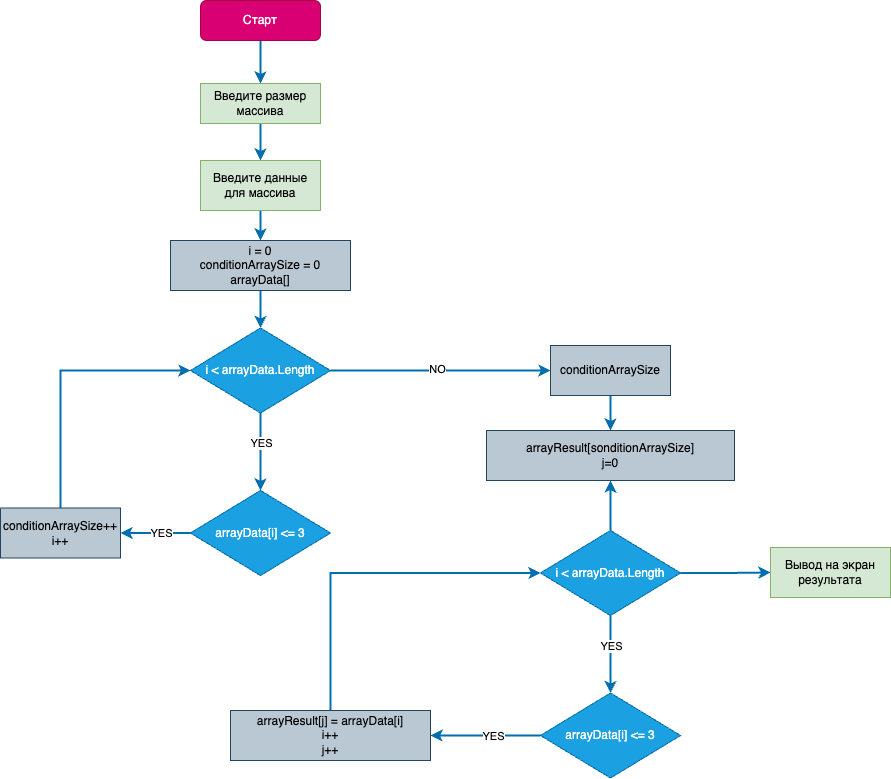

The diagram above was exported from draw.io. Its source (the exported page's mxGraphModel, read from the mxfile embedded in the PNG):
<mxGraphModel dx="954" dy="727" grid="1" gridSize="10" guides="1" tooltips="1" connect="1" arrows="1" fold="1" page="1" pageScale="1" pageWidth="1169" pageHeight="827" math="0" shadow="0">
  <root>
    <mxCell id="0" />
    <mxCell id="1" parent="0" />
    <mxCell id="q41XIVaN7iUKmNmsGjX9-5" style="edgeStyle=orthogonalEdgeStyle;rounded=0;orthogonalLoop=1;jettySize=auto;html=1;entryX=0.5;entryY=0;entryDx=0;entryDy=0;fillColor=#1ba1e2;strokeColor=#006EAF;strokeWidth=2;" edge="1" parent="1" source="q41XIVaN7iUKmNmsGjX9-1" target="q41XIVaN7iUKmNmsGjX9-2">
      <mxGeometry relative="1" as="geometry" />
    </mxCell>
    <mxCell id="q41XIVaN7iUKmNmsGjX9-1" value="Старт" style="rounded=1;whiteSpace=wrap;html=1;fillColor=#d80073;fontColor=#ffffff;strokeColor=#A50040;" vertex="1" parent="1">
      <mxGeometry x="420" y="70" width="120" height="40" as="geometry" />
    </mxCell>
    <mxCell id="q41XIVaN7iUKmNmsGjX9-4" value="" style="edgeStyle=orthogonalEdgeStyle;rounded=0;orthogonalLoop=1;jettySize=auto;html=1;strokeColor=#006EAF;strokeWidth=2;align=center;verticalAlign=middle;fontFamily=Helvetica;fontSize=11;fontColor=default;labelBackgroundColor=default;endArrow=classic;fillColor=#1ba1e2;" edge="1" parent="1" source="q41XIVaN7iUKmNmsGjX9-2" target="q41XIVaN7iUKmNmsGjX9-3">
      <mxGeometry relative="1" as="geometry" />
    </mxCell>
    <mxCell id="q41XIVaN7iUKmNmsGjX9-2" value="Введите размер массива" style="rounded=0;whiteSpace=wrap;html=1;fillColor=#d5e8d4;strokeColor=#82b366;" vertex="1" parent="1">
      <mxGeometry x="420" y="153" width="120" height="40" as="geometry" />
    </mxCell>
    <mxCell id="q41XIVaN7iUKmNmsGjX9-8" value="" style="edgeStyle=orthogonalEdgeStyle;rounded=0;orthogonalLoop=1;jettySize=auto;html=1;strokeColor=#006EAF;strokeWidth=2;align=center;verticalAlign=middle;fontFamily=Helvetica;fontSize=11;fontColor=default;labelBackgroundColor=default;endArrow=classic;fillColor=#1ba1e2;" edge="1" parent="1" source="q41XIVaN7iUKmNmsGjX9-3">
      <mxGeometry relative="1" as="geometry">
        <mxPoint x="480" y="310" as="targetPoint" />
      </mxGeometry>
    </mxCell>
    <mxCell id="q41XIVaN7iUKmNmsGjX9-3" value="Введите данные для массива" style="whiteSpace=wrap;html=1;fillColor=#d5e8d4;strokeColor=#82b366;rounded=0;" vertex="1" parent="1">
      <mxGeometry x="420" y="230" width="120" height="50" as="geometry" />
    </mxCell>
    <mxCell id="q41XIVaN7iUKmNmsGjX9-12" value="" style="edgeStyle=orthogonalEdgeStyle;rounded=0;orthogonalLoop=1;jettySize=auto;html=1;strokeColor=#006EAF;strokeWidth=2;align=center;verticalAlign=middle;fontFamily=Helvetica;fontSize=11;fontColor=default;labelBackgroundColor=default;endArrow=classic;fillColor=#1ba1e2;" edge="1" parent="1" source="q41XIVaN7iUKmNmsGjX9-9" target="q41XIVaN7iUKmNmsGjX9-11">
      <mxGeometry relative="1" as="geometry" />
    </mxCell>
    <mxCell id="q41XIVaN7iUKmNmsGjX9-9" value="i = 0&lt;div&gt;conditionArraySize = 0&lt;/div&gt;&lt;div&gt;arrayData[]&lt;/div&gt;" style="whiteSpace=wrap;html=1;fillColor=#bac8d3;strokeColor=#23445d;rounded=0;" vertex="1" parent="1">
      <mxGeometry x="390" y="310" width="180" height="50" as="geometry" />
    </mxCell>
    <mxCell id="q41XIVaN7iUKmNmsGjX9-21" value="" style="edgeStyle=orthogonalEdgeStyle;rounded=0;orthogonalLoop=1;jettySize=auto;html=1;strokeColor=#006EAF;strokeWidth=2;align=center;verticalAlign=middle;fontFamily=Helvetica;fontSize=11;fontColor=default;labelBackgroundColor=default;endArrow=classic;fillColor=#1ba1e2;" edge="1" parent="1" source="q41XIVaN7iUKmNmsGjX9-11" target="q41XIVaN7iUKmNmsGjX9-20">
      <mxGeometry relative="1" as="geometry" />
    </mxCell>
    <mxCell id="q41XIVaN7iUKmNmsGjX9-23" value="NO" style="edgeLabel;html=1;align=center;verticalAlign=middle;resizable=0;points=[];fontFamily=Helvetica;fontSize=11;fontColor=default;labelBackgroundColor=default;" vertex="1" connectable="0" parent="q41XIVaN7iUKmNmsGjX9-21">
      <mxGeometry x="-0.0333" y="3" relative="1" as="geometry">
        <mxPoint y="1" as="offset" />
      </mxGeometry>
    </mxCell>
    <mxCell id="q41XIVaN7iUKmNmsGjX9-24" value="" style="edgeStyle=orthogonalEdgeStyle;rounded=0;orthogonalLoop=1;jettySize=auto;html=1;strokeColor=#006EAF;strokeWidth=2;align=center;verticalAlign=middle;fontFamily=Helvetica;fontSize=11;fontColor=default;labelBackgroundColor=default;endArrow=classic;fillColor=#1ba1e2;" edge="1" parent="1" source="q41XIVaN7iUKmNmsGjX9-11" target="q41XIVaN7iUKmNmsGjX9-22">
      <mxGeometry relative="1" as="geometry" />
    </mxCell>
    <mxCell id="q41XIVaN7iUKmNmsGjX9-25" value="YES" style="edgeLabel;html=1;align=center;verticalAlign=middle;resizable=0;points=[];fontFamily=Helvetica;fontSize=11;fontColor=default;labelBackgroundColor=default;" vertex="1" connectable="0" parent="q41XIVaN7iUKmNmsGjX9-24">
      <mxGeometry x="-0.2258" relative="1" as="geometry">
        <mxPoint as="offset" />
      </mxGeometry>
    </mxCell>
    <mxCell id="q41XIVaN7iUKmNmsGjX9-11" value="i &amp;lt; arrayData.Length" style="rhombus;whiteSpace=wrap;html=1;fillColor=#1ba1e2;strokeColor=#006EAF;rounded=0;fontColor=#ffffff;" vertex="1" parent="1">
      <mxGeometry x="410" y="397.5" width="140" height="85" as="geometry" />
    </mxCell>
    <mxCell id="q41XIVaN7iUKmNmsGjX9-33" value="" style="edgeStyle=orthogonalEdgeStyle;rounded=0;orthogonalLoop=1;jettySize=auto;html=1;strokeColor=#006EAF;strokeWidth=2;align=center;verticalAlign=middle;fontFamily=Helvetica;fontSize=11;fontColor=default;labelBackgroundColor=default;endArrow=classic;fillColor=#1ba1e2;" edge="1" parent="1" source="q41XIVaN7iUKmNmsGjX9-20" target="q41XIVaN7iUKmNmsGjX9-32">
      <mxGeometry relative="1" as="geometry" />
    </mxCell>
    <mxCell id="q41XIVaN7iUKmNmsGjX9-20" value="conditionArraySize" style="whiteSpace=wrap;html=1;fillColor=#bac8d3;strokeColor=#23445d;rounded=0;" vertex="1" parent="1">
      <mxGeometry x="770" y="415" width="120" height="50" as="geometry" />
    </mxCell>
    <mxCell id="q41XIVaN7iUKmNmsGjX9-29" value="" style="edgeStyle=orthogonalEdgeStyle;rounded=0;orthogonalLoop=1;jettySize=auto;html=1;strokeColor=#006EAF;strokeWidth=2;align=center;verticalAlign=middle;fontFamily=Helvetica;fontSize=11;fontColor=default;labelBackgroundColor=default;endArrow=classic;fillColor=#1ba1e2;" edge="1" parent="1" source="q41XIVaN7iUKmNmsGjX9-22" target="q41XIVaN7iUKmNmsGjX9-28">
      <mxGeometry relative="1" as="geometry" />
    </mxCell>
    <mxCell id="q41XIVaN7iUKmNmsGjX9-31" value="YES" style="edgeLabel;html=1;align=center;verticalAlign=middle;resizable=0;points=[];fontFamily=Helvetica;fontSize=11;fontColor=default;labelBackgroundColor=default;" vertex="1" connectable="0" parent="q41XIVaN7iUKmNmsGjX9-29">
      <mxGeometry x="-0.1333" relative="1" as="geometry">
        <mxPoint as="offset" />
      </mxGeometry>
    </mxCell>
    <mxCell id="q41XIVaN7iUKmNmsGjX9-22" value="arrayData[i] &amp;lt;= 3" style="rhombus;whiteSpace=wrap;html=1;fillColor=#1ba1e2;strokeColor=#006EAF;rounded=0;fontColor=#ffffff;" vertex="1" parent="1">
      <mxGeometry x="410" y="560" width="140" height="85" as="geometry" />
    </mxCell>
    <mxCell id="q41XIVaN7iUKmNmsGjX9-30" style="edgeStyle=orthogonalEdgeStyle;rounded=0;orthogonalLoop=1;jettySize=auto;html=1;entryX=0;entryY=0.5;entryDx=0;entryDy=0;strokeColor=#006EAF;strokeWidth=2;align=center;verticalAlign=middle;fontFamily=Helvetica;fontSize=11;fontColor=default;labelBackgroundColor=default;endArrow=classic;fillColor=#1ba1e2;" edge="1" parent="1" source="q41XIVaN7iUKmNmsGjX9-28" target="q41XIVaN7iUKmNmsGjX9-11">
      <mxGeometry relative="1" as="geometry">
        <Array as="points">
          <mxPoint x="280" y="440" />
        </Array>
      </mxGeometry>
    </mxCell>
    <mxCell id="q41XIVaN7iUKmNmsGjX9-28" value="conditionArraySize++&lt;div&gt;i++&lt;/div&gt;" style="whiteSpace=wrap;html=1;fillColor=#bac8d3;strokeColor=#23445d;rounded=0;" vertex="1" parent="1">
      <mxGeometry x="220" y="577.5" width="120" height="50" as="geometry" />
    </mxCell>
    <mxCell id="q41XIVaN7iUKmNmsGjX9-32" value="arrayResult[sonditionArraySize]&lt;div&gt;j=0&lt;/div&gt;" style="whiteSpace=wrap;html=1;fillColor=#bac8d3;strokeColor=#23445d;rounded=0;" vertex="1" parent="1">
      <mxGeometry x="706" y="500" width="248" height="50" as="geometry" />
    </mxCell>
    <mxCell id="q41XIVaN7iUKmNmsGjX9-34" value="" style="edgeStyle=orthogonalEdgeStyle;rounded=0;orthogonalLoop=1;jettySize=auto;html=1;strokeColor=#006EAF;strokeWidth=2;align=center;verticalAlign=middle;fontFamily=Helvetica;fontSize=11;fontColor=default;labelBackgroundColor=default;endArrow=classic;fillColor=#1ba1e2;" edge="1" source="q41XIVaN7iUKmNmsGjX9-36" target="q41XIVaN7iUKmNmsGjX9-39" parent="1">
      <mxGeometry relative="1" as="geometry" />
    </mxCell>
    <mxCell id="q41XIVaN7iUKmNmsGjX9-35" value="YES" style="edgeLabel;html=1;align=center;verticalAlign=middle;resizable=0;points=[];fontFamily=Helvetica;fontSize=11;fontColor=default;labelBackgroundColor=default;" vertex="1" connectable="0" parent="q41XIVaN7iUKmNmsGjX9-34">
      <mxGeometry x="-0.2258" relative="1" as="geometry">
        <mxPoint as="offset" />
      </mxGeometry>
    </mxCell>
    <mxCell id="q41XIVaN7iUKmNmsGjX9-42" value="" style="edgeStyle=orthogonalEdgeStyle;rounded=0;orthogonalLoop=1;jettySize=auto;html=1;strokeColor=#006EAF;strokeWidth=2;align=center;verticalAlign=middle;fontFamily=Helvetica;fontSize=11;fontColor=default;labelBackgroundColor=default;endArrow=classic;fillColor=#1ba1e2;" edge="1" parent="1" source="q41XIVaN7iUKmNmsGjX9-36" target="q41XIVaN7iUKmNmsGjX9-32">
      <mxGeometry relative="1" as="geometry" />
    </mxCell>
    <mxCell id="q41XIVaN7iUKmNmsGjX9-44" value="" style="edgeStyle=orthogonalEdgeStyle;rounded=0;orthogonalLoop=1;jettySize=auto;html=1;strokeColor=#006EAF;strokeWidth=2;align=center;verticalAlign=middle;fontFamily=Helvetica;fontSize=11;fontColor=default;labelBackgroundColor=default;endArrow=classic;fillColor=#1ba1e2;" edge="1" parent="1" source="q41XIVaN7iUKmNmsGjX9-36" target="q41XIVaN7iUKmNmsGjX9-43">
      <mxGeometry relative="1" as="geometry" />
    </mxCell>
    <mxCell id="q41XIVaN7iUKmNmsGjX9-36" value="i &amp;lt; arrayData.Length" style="rhombus;whiteSpace=wrap;html=1;fillColor=#1ba1e2;strokeColor=#006EAF;rounded=0;fontColor=#ffffff;" vertex="1" parent="1">
      <mxGeometry x="760" y="600" width="140" height="85" as="geometry" />
    </mxCell>
    <mxCell id="q41XIVaN7iUKmNmsGjX9-37" value="" style="edgeStyle=orthogonalEdgeStyle;rounded=0;orthogonalLoop=1;jettySize=auto;html=1;strokeColor=#006EAF;strokeWidth=2;align=center;verticalAlign=middle;fontFamily=Helvetica;fontSize=11;fontColor=default;labelBackgroundColor=default;endArrow=classic;fillColor=#1ba1e2;" edge="1" source="q41XIVaN7iUKmNmsGjX9-39" target="q41XIVaN7iUKmNmsGjX9-41" parent="1">
      <mxGeometry relative="1" as="geometry" />
    </mxCell>
    <mxCell id="q41XIVaN7iUKmNmsGjX9-38" value="YES" style="edgeLabel;html=1;align=center;verticalAlign=middle;resizable=0;points=[];fontFamily=Helvetica;fontSize=11;fontColor=default;labelBackgroundColor=default;" vertex="1" connectable="0" parent="q41XIVaN7iUKmNmsGjX9-37">
      <mxGeometry x="-0.1333" relative="1" as="geometry">
        <mxPoint as="offset" />
      </mxGeometry>
    </mxCell>
    <mxCell id="q41XIVaN7iUKmNmsGjX9-39" value="arrayData[i] &amp;lt;= 3" style="rhombus;whiteSpace=wrap;html=1;fillColor=#1ba1e2;strokeColor=#006EAF;rounded=0;fontColor=#ffffff;" vertex="1" parent="1">
      <mxGeometry x="760" y="762.5" width="140" height="85" as="geometry" />
    </mxCell>
    <mxCell id="q41XIVaN7iUKmNmsGjX9-40" style="edgeStyle=orthogonalEdgeStyle;rounded=0;orthogonalLoop=1;jettySize=auto;html=1;entryX=0;entryY=0.5;entryDx=0;entryDy=0;strokeColor=#006EAF;strokeWidth=2;align=center;verticalAlign=middle;fontFamily=Helvetica;fontSize=11;fontColor=default;labelBackgroundColor=default;endArrow=classic;fillColor=#1ba1e2;" edge="1" source="q41XIVaN7iUKmNmsGjX9-41" target="q41XIVaN7iUKmNmsGjX9-36" parent="1">
      <mxGeometry relative="1" as="geometry">
        <Array as="points">
          <mxPoint x="550" y="643" />
        </Array>
      </mxGeometry>
    </mxCell>
    <mxCell id="q41XIVaN7iUKmNmsGjX9-41" value="arrayResult[j] = arrayData[i]&lt;div&gt;i++&lt;/div&gt;&lt;div&gt;j++&lt;/div&gt;" style="whiteSpace=wrap;html=1;fillColor=#bac8d3;strokeColor=#23445d;rounded=0;" vertex="1" parent="1">
      <mxGeometry x="450" y="780" width="200" height="50" as="geometry" />
    </mxCell>
    <mxCell id="q41XIVaN7iUKmNmsGjX9-43" value="Вывод на экран&lt;div&gt;результата&lt;/div&gt;" style="whiteSpace=wrap;html=1;fillColor=#d5e8d4;strokeColor=#82b366;rounded=0;" vertex="1" parent="1">
      <mxGeometry x="990" y="617" width="120" height="50" as="geometry" />
    </mxCell>
  </root>
</mxGraphModel>